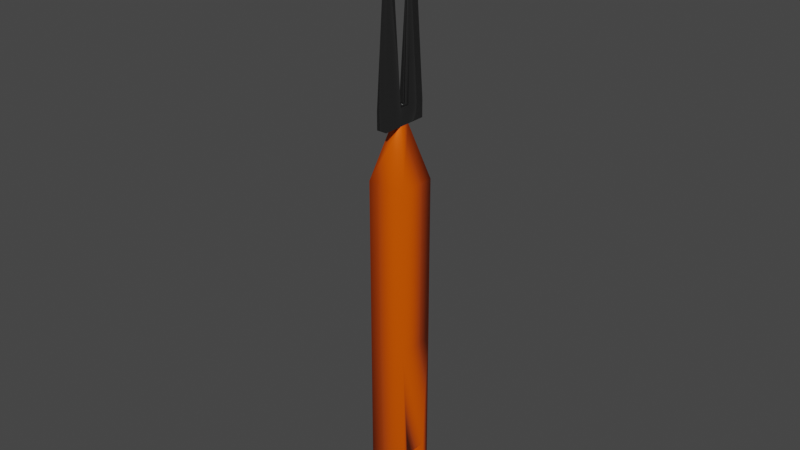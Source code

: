 # Source: vork.blend  (saved by Blender 2.92.15; exported with 4.5.12 LTS)
import bpy
from mathutils import Matrix  # noqa: F401  (used for matrix-valued properties, if any)

bpy.ops.wm.read_factory_settings(use_empty=True)
scene = bpy.context.scene
scene.name = 'Scene'

# ---- collections
col_collection = bpy.data.collections.new('Collection'); scene.collection.children.link(col_collection)

# ---- materials (node trees are filled in below, after node groups)
mat_material = bpy.data.materials.new('Material')
mat_material.alpha_threshold = 0.0
mat_material.use_transparent_shadow = False
mat_material.line_color = (0.0, 0.0, 0.0, 1.0)
mat_material_001 = bpy.data.materials.new('Material.001')
mat_material_001.alpha_threshold = 0.0
mat_material_001.use_transparent_shadow = False
mat_material_001.line_color = (0.0, 0.0, 0.0, 1.0)

# ---- material node trees
mat_material.use_nodes = True; mat_material.node_tree.nodes.clear()
_N = mat_material.node_tree.nodes; _L = mat_material.node_tree.links
n0 = _N.new('ShaderNodeOutputMaterial'); n0.name = 'Material Output'; n0.location = (300, 300)
n1 = _N.new('ShaderNodeBsdfPrincipled'); n1.name = 'Principled BSDF'; n1.location = (10, 300)
n1.distribution = 'GGX'
n1.subsurface_method = 'BURLEY'
n1.inputs[0].default_value = (0.2511, 0.2511, 0.2511, 1.0)
n1.inputs[1].default_value = 1.0
n1.inputs[2].default_value = 0.1364
n1.inputs[3].default_value = 1.45
n1.inputs[13].default_value = 0.0
n1.inputs[27].default_value = (0.0, 0.0, 0.0, 1.0)
n1.inputs[28].default_value = 1.0
_L.new(n1.outputs[0], n0.inputs[0])
n0.is_active_output = True
mat_material_001.use_nodes = True; mat_material_001.node_tree.nodes.clear()
_N = mat_material_001.node_tree.nodes; _L = mat_material_001.node_tree.links
n0 = _N.new('ShaderNodeOutputMaterial'); n0.name = 'Material Output'; n0.location = (300, 300)
n1 = _N.new('ShaderNodeBsdfPrincipled'); n1.name = 'Principled BSDF'; n1.location = (10, 300)
n1.distribution = 'GGX'
n1.subsurface_method = 'BURLEY'
n1.inputs[0].default_value = (1.0, 0.1191, 0.0, 1.0)
n1.inputs[1].default_value = 0.3364
n1.inputs[2].default_value = 0.2545
n1.inputs[3].default_value = 1.45
n1.inputs[13].default_value = 0.3
n1.inputs[27].default_value = (0.0, 0.0, 0.0, 1.0)
n1.inputs[28].default_value = 1.0
_L.new(n1.outputs[0], n0.inputs[0])
n0.is_active_output = True

# ---- world
world_world = bpy.data.worlds.new('World'); scene.world = world_world
world_world.use_nodes = True; world_world.node_tree.nodes.clear()
_N = world_world.node_tree.nodes; _L = world_world.node_tree.links
n0 = _N.new('ShaderNodeOutputWorld'); n0.name = 'World Output'; n0.location = (300, 300)
n1 = _N.new('ShaderNodeBackground'); n1.name = 'Background'; n1.location = (10, 300)
n1.inputs[0].default_value = (0.05088, 0.05088, 0.05088, 1.0)
_L.new(n1.outputs[0], n0.inputs[0])
n0.is_active_output = True
world_world.color = (0.05088, 0.05088, 0.05088)
world_world.use_sun_shadow = False
world_world.sun_shadow_jitter_overblur = 0.0

# ---- meshes
me_cube = bpy.data.meshes.new('Cube')
me_cube.from_pydata([(0.2649, -0.2649, 1.64), (-0.2649, -0.2649, 1.64), (0.2649, 0.2649, 1.64), (-0.2649, 0.2649, 1.64), (0.2649, -0.2649, 1.845), (-0.2649, -0.2649, 1.845), (0.2649, 0.2649, 1.845), (-0.2649, 0.2649, 1.845), (-0.2649, 1.265, 1.64), (0.2649, 1.265, 1.64), (-0.2649, 1.265, 1.845), (0.2649, 1.265, 1.845), (0.2649, -1.265, 1.64), (-0.2649, -1.265, 1.64), (0.2649, -1.265, 1.845), (-0.2649, -1.265, 1.845), (0.007839, -0.7501, 4.152), (-0.007839, -0.7501, 4.152), (0.007839, -0.7797, 4.152), (-0.007839, -0.7797, 4.152), (-0.005256, 0.755, 4.152), (0.005256, 0.755, 4.152), (-0.005256, 0.7748, 4.152), (0.005256, 0.7748, 4.152)], [], [(3, 1, 5, 7), (6, 7, 5, 4), (4, 5, 17, 16), (6, 2, 9, 11), (0, 2, 6, 4), (9, 8, 10, 11), (3, 7, 10, 8), (11, 10, 22, 23), (2, 3, 8, 9), (13, 12, 14, 15), (1, 0, 12, 13), (0, 4, 14, 12), (5, 1, 13, 15), (16, 17, 19, 18), (5, 15, 19, 17), (14, 4, 16, 18), (15, 14, 18, 19), (20, 21, 23, 22), (7, 6, 21, 20), (10, 7, 20, 22), (6, 11, 23, 21)])
me_cube.polygons.foreach_set('use_smooth', [True] * 21)
_uv = me_cube.uv_layers.new(name='UVMap')
_uv.uv.foreach_set('vector', [0.625, 0.25, 0.625, 0.0, 0.625, 0.0, 0.625, 0.25, 0.625, 0.5, 0.875, 0.5, 0.875, 0.75, 0.625, 0.75, 0.625, 0.75, 0.875, 0.75, 0.875, 0.75, 0.625, 0.75, 0.625, 0.5, 0.625, 0.5, 0.625, 0.5, 0.625, 0.5, 0.625, 0.75, 0.625, 0.5, 0.625, 0.5, 0.625, 0.75, 0.625, 0.5, 0.625, 0.25, 0.625, 0.25, 0.625, 0.5, 0.625, 0.25, 0.625, 0.25, 0.625, 0.25, 0.625, 0.25, 0.625, 0.5, 0.625, 0.25, 0.625, 0.25, 0.625, 0.5, 0.625, 0.5, 0.625, 0.25, 0.625, 0.25, 0.625, 0.5, 0.625, 1.0, 0.625, 0.75, 0.625, 0.75, 0.625, 1.0, 0.625, 1.0, 0.625, 0.75, 0.625, 0.75, 0.625, 1.0, 0.625, 0.75, 0.625, 0.75, 0.625, 0.75, 0.625, 0.75, 0.625, 0.0, 0.625, 0.0, 0.625, 0.0, 0.625, 0.0, 0.625, 0.75, 0.875, 0.75, 0.875, 0.75, 0.625, 0.75, 0.625, 0.0, 0.625, 0.0, 0.625, 0.0, 0.625, 0.0, 0.625, 0.75, 0.625, 0.75, 0.625, 0.75, 0.625, 0.75, 0.625, 1.0, 0.625, 0.75, 0.625, 0.75, 0.625, 1.0, 0.875, 0.5, 0.625, 0.5, 0.625, 0.5, 0.875, 0.5, 0.875, 0.5, 0.625, 0.5, 0.625, 0.5, 0.875, 0.5, 0.625, 0.25, 0.625, 0.25, 0.625, 0.25, 0.625, 0.25, 0.625, 0.5, 0.625, 0.5, 0.625, 0.5, 0.625, 0.5])
me_cube.materials.append(mat_material)
me_cube.use_remesh_preserve_volume = False
me_cube.use_remesh_preserve_attributes = False
me_cube.use_mirror_vertex_groups = False
me_cube.update()
me_cube_002 = bpy.data.meshes.new('Cube.002')
me_cube_002.from_pydata([(1.0, 1.0, 1.0), (1.0, 1.0, -1.0), (1.0, -1.0, 1.0), (1.0, -1.0, -1.0), (-1.0, 1.0, 1.0), (-1.0, 1.0, -1.0), (-1.0, -1.0, 1.0), (-1.0, -1.0, -1.0), (0.2649, -0.2649, 1.64), (-0.2649, -0.2649, 1.64), (0.2649, 0.2649, 1.64), (-0.2649, 0.2649, 1.64), (-1.0, 1.0, -3.229), (-1.0, -1.0, -3.229), (1.0, 1.0, -3.229), (1.0, -1.0, -3.229), (1.0, 0.6049, -3.061), (-1.0, 0.6049, -3.061), (-1.0, 0.6049, -2.453), (1.0, 0.6049, -2.453), (-1.0, -0.6049, -3.061), (1.0, -0.6049, -3.061), (1.0, -0.6049, -2.453), (-1.0, -0.6049, -2.453)], [], [(4, 6, 9, 11), (3, 2, 6, 7), (7, 6, 4, 5), (5, 1, 14, 12), (1, 0, 2, 3), (5, 4, 0, 1), (2, 0, 10, 8), (0, 4, 11, 10), (6, 2, 8, 9), (12, 14, 15, 13), (3, 7, 13, 15), (18, 17, 16, 19), (23, 22, 21, 20), (17, 20, 21, 16), (22, 23, 18, 19), (12, 13, 20, 17), (13, 7, 5, 12, 17, 18, 23, 20), (14, 1, 3, 15, 21, 22, 19, 16), (21, 15, 14, 16)])
me_cube_002.polygons.foreach_set('use_smooth', [True] * 19)
_uv = me_cube_002.uv_layers.new(name='UVMap')
_uv.uv.foreach_set('vector', [0.625, 0.25, 0.625, 0.0, 0.625, 0.0, 0.625, 0.25, 0.375, 0.75, 0.625, 0.75, 0.625, 1.0, 0.375, 1.0, 0.375, 0.0, 0.625, 0.0, 0.625, 0.25, 0.375, 0.25, 0.375, 0.25, 0.375, 0.5, 0.375, 0.5, 0.375, 0.25, 0.375, 0.5, 0.625, 0.5, 0.625, 0.75, 0.375, 0.75, 0.375, 0.25, 0.625, 0.25, 0.625, 0.5, 0.375, 0.5, 0.625, 0.75, 0.625, 0.5, 0.625, 0.5, 0.625, 0.75, 0.625, 0.5, 0.625, 0.25, 0.625, 0.25, 0.625, 0.5, 0.625, 1.0, 0.625, 0.75, 0.625, 0.75, 0.625, 1.0, 0.125, 0.5, 0.375, 0.5, 0.375, 0.75, 0.125, 0.75, 0.375, 0.75, 0.375, 1.0, 0.375, 1.0, 0.375, 0.75, 0.625, 0.3237, 0.375, 0.3237, 0.375, 0.4271, 0.625, 0.4271, 0.625, 0.9263, 0.625, 0.8229, 0.375, 0.8229, 0.375, 0.9263, 0.1987, 0.5, 0.1987, 0.75, 0.3021, 0.75, 0.3021, 0.5, 0.6979, 0.75, 0.8013, 0.75, 0.8013, 0.5, 0.6979, 0.5, 0.375, 0.25, 0.375, 0.0, 0.375, 0.04939, 0.375, 0.2006, 0.375, 0.0, 0.375, 0.0, 0.375, 0.25, 0.375, 0.25, 0.375, 0.2006, 0.375, 0.2006, 0.375, 0.04939, 0.375, 0.04939, 0.375, 0.5, 0.375, 0.5, 0.375, 0.75, 0.375, 0.75, 0.375, 0.7006, 0.375, 0.7006, 0.375, 0.5494, 0.375, 0.5494, 0.375, 0.7006, 0.375, 0.75, 0.375, 0.5, 0.375, 0.5494])
me_cube_002.materials.append(mat_material_001)
me_cube_002.use_remesh_preserve_volume = False
me_cube_002.use_remesh_preserve_attributes = False
me_cube_002.use_mirror_vertex_groups = False
me_cube_002.update()

# ---- objects
ob_cube = bpy.data.objects.new('Cube', me_cube)
ob_cube_002 = bpy.data.objects.new('Cube.002', me_cube_002)

# ---- transforms, parenting, visibility, modifiers, constraints
ob_cube.location = (0.0, 0.0, 0.0)
ob_cube.scale = (1.0, 1.0, 4.335)
ob_cube.lock_rotations_4d = False
ob_cube.empty_display_type = 'ARROWS'
ob_cube.lineart.crease_threshold = 0.0
ob_cube_002.location = (0.0, 0.0, 0.0)
ob_cube_002.scale = (1.0, 1.0, 4.335)
ob_cube_002.lock_rotations_4d = False
ob_cube_002.empty_display_type = 'ARROWS'
ob_cube_002.lineart.crease_threshold = 0.0

# ---- collection membership
col_collection.objects.link(ob_cube)
col_collection.objects.link(ob_cube_002)

# ---- scene / render settings (as saved in the file)
scene.frame_start = 1; scene.frame_end = 250; scene.frame_set(1)
scene.render.engine = 'BLENDER_EEVEE_NEXT'
scene.cycles.use_denoising = False
scene.cycles.samples = 128
scene.cycles.sampling_pattern = 'TABULATED_SOBOL'
scene.cycles.use_adaptive_sampling = False
scene.cycles.use_light_tree = False
scene.view_settings.view_transform = 'Filmic'
bpy.context.view_layer.update()

# ---- added for rendering (the .blend has no active camera and no usable light): camera, sun
cam_auto = bpy.data.cameras.new('AutoCamera')
cam_auto.lens = 50.0
cam_auto.sensor_width = 36.0
cam_auto.clip_end = 1000.0
ob_auto_camera = bpy.data.objects.new('AutoCamera', cam_auto)
scene.collection.objects.link(ob_auto_camera)
ob_auto_camera.location = (29.7553, -35.7063, 25.8036)
ob_auto_camera.rotation_euler = (1.09748, -7.21219e-08, 0.694738)
scene.camera = ob_auto_camera
light_auto_sun = bpy.data.lights.new('AutoSun', 'SUN')
light_auto_sun.energy = 3.0
light_auto_sun.angle = 0.0523599
ob_auto_sun = bpy.data.objects.new('AutoSun', light_auto_sun)
scene.collection.objects.link(ob_auto_sun)
ob_auto_sun.rotation_euler = (0.872665, 0.174533, 0.523599)
bpy.context.view_layer.update()
